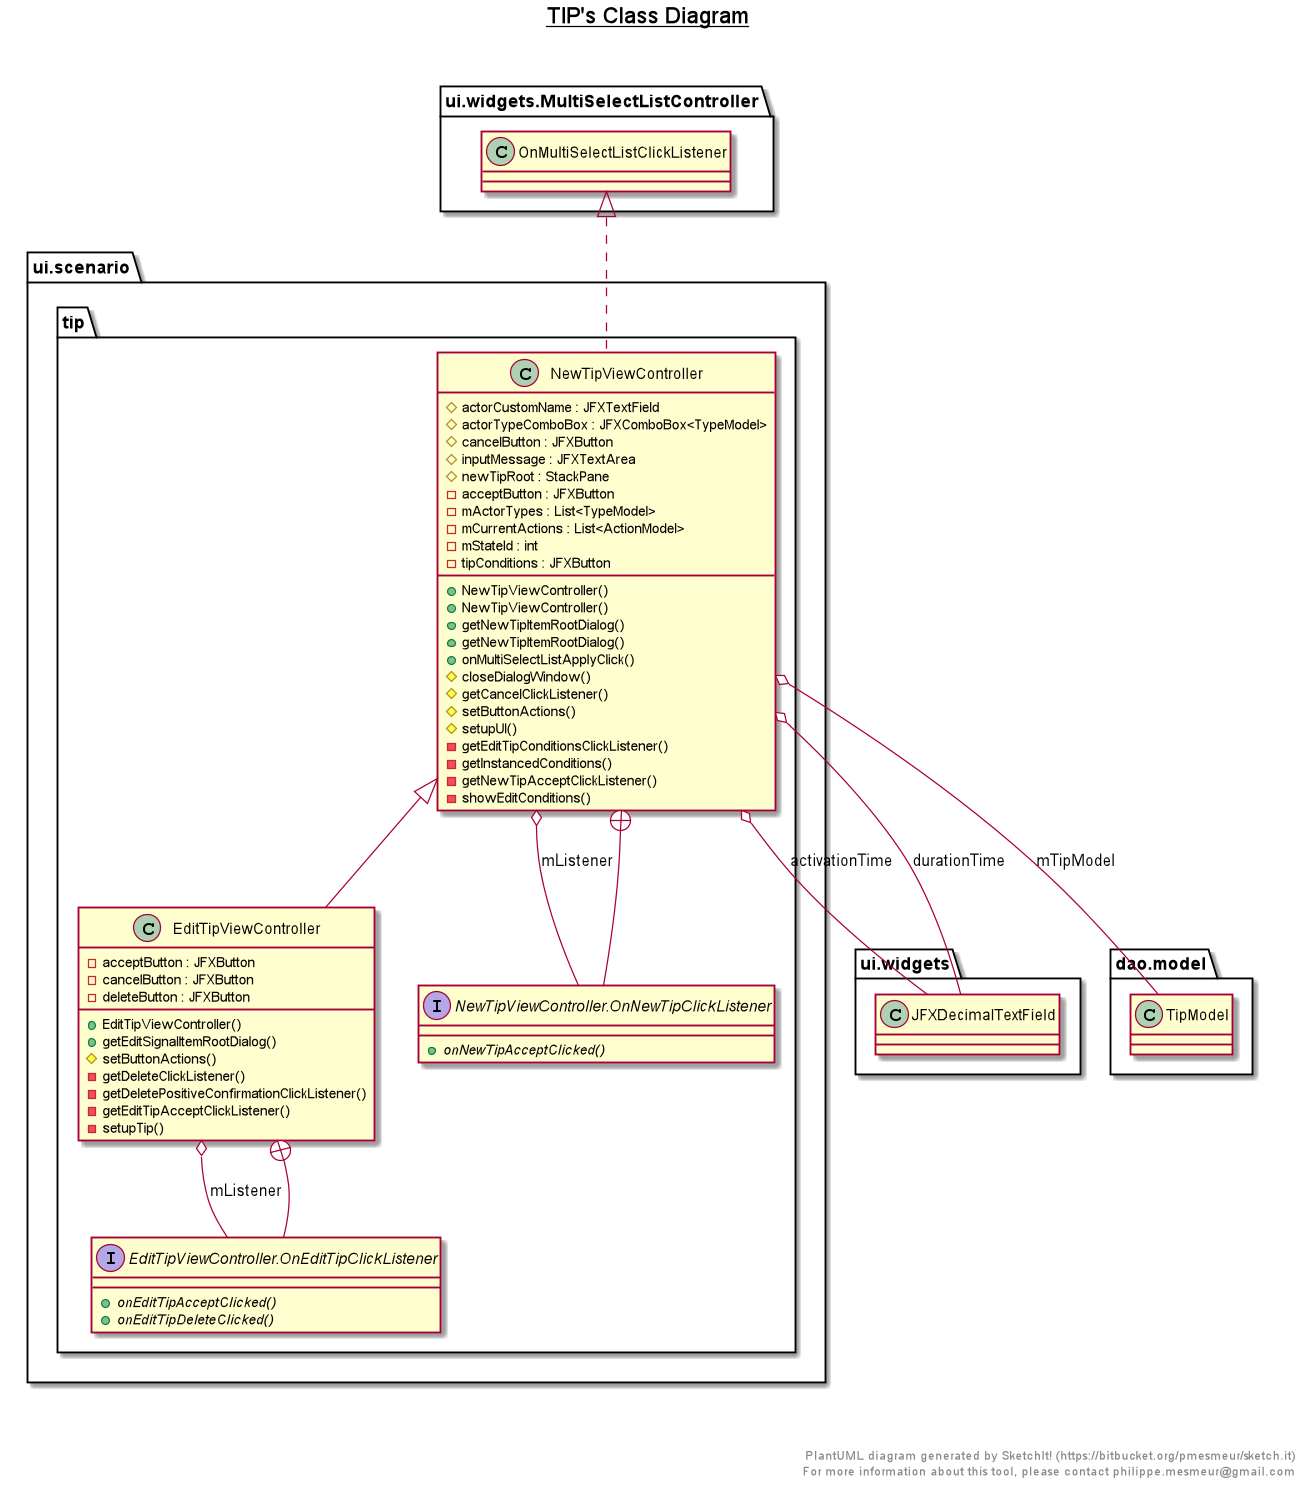

The diagram above was rendered by PlantUML. Its source (embedded in the PNG):
@startuml

title __TIP's Class Diagram__\n

  namespace ui.scenario {
    namespace tip {
      class ui.scenario.tip.EditTipViewController {
          - acceptButton : JFXButton
          - cancelButton : JFXButton
          - deleteButton : JFXButton
          + EditTipViewController()
          + getEditSignalItemRootDialog()
          # setButtonActions()
          - getDeleteClickListener()
          - getDeletePositiveConfirmationClickListener()
          - getEditTipAcceptClickListener()
          - setupTip()
      }
    }
  }
  

  namespace ui.scenario {
    namespace tip {
      interface ui.scenario.tip.EditTipViewController.OnEditTipClickListener {
          {abstract} + onEditTipAcceptClicked()
          {abstract} + onEditTipDeleteClicked()
      }
    }
  }
  

  namespace ui.scenario {
    namespace tip {
      class ui.scenario.tip.NewTipViewController {
          # actorCustomName : JFXTextField
          # actorTypeComboBox : JFXComboBox<TypeModel>
          # cancelButton : JFXButton
          # inputMessage : JFXTextArea
          # newTipRoot : StackPane
          - acceptButton : JFXButton
          - mActorTypes : List<TypeModel>
          - mCurrentActions : List<ActionModel>
          - mStateId : int
          - tipConditions : JFXButton
          + NewTipViewController()
          + NewTipViewController()
          + getNewTipItemRootDialog()
          + getNewTipItemRootDialog()
          + onMultiSelectListApplyClick()
          # closeDialogWindow()
          # getCancelClickListener()
          # setButtonActions()
          # setupUI()
          - getEditTipConditionsClickListener()
          - getInstancedConditions()
          - getNewTipAcceptClickListener()
          - showEditConditions()
      }
    }
  }
  

  namespace ui.scenario {
    namespace tip {
      interface ui.scenario.tip.NewTipViewController.OnNewTipClickListener {
          {abstract} + onNewTipAcceptClicked()
      }
    }
  }
  

  ui.scenario.tip.EditTipViewController -up-|> ui.scenario.tip.NewTipViewController
  ui.scenario.tip.EditTipViewController o-- ui.scenario.tip.EditTipViewController.OnEditTipClickListener : mListener
  ui.scenario.tip.EditTipViewController +-down- ui.scenario.tip.EditTipViewController.OnEditTipClickListener
  ui.scenario.tip.NewTipViewController .up.|> ui.widgets.MultiSelectListController.OnMultiSelectListClickListener
  ui.scenario.tip.NewTipViewController o-- ui.widgets.JFXDecimalTextField : activationTime
  ui.scenario.tip.NewTipViewController o-- ui.widgets.JFXDecimalTextField : durationTime
  ui.scenario.tip.NewTipViewController o-- ui.scenario.tip.NewTipViewController.OnNewTipClickListener : mListener
  ui.scenario.tip.NewTipViewController o-- dao.model.TipModel : mTipModel
  ui.scenario.tip.NewTipViewController +-down- ui.scenario.tip.NewTipViewController.OnNewTipClickListener


right footer


PlantUML diagram generated by SketchIt! (https://bitbucket.org/pmesmeur/sketch.it)
For more information about this tool, please contact philippe.mesmeur@gmail.com
endfooter

@enduml